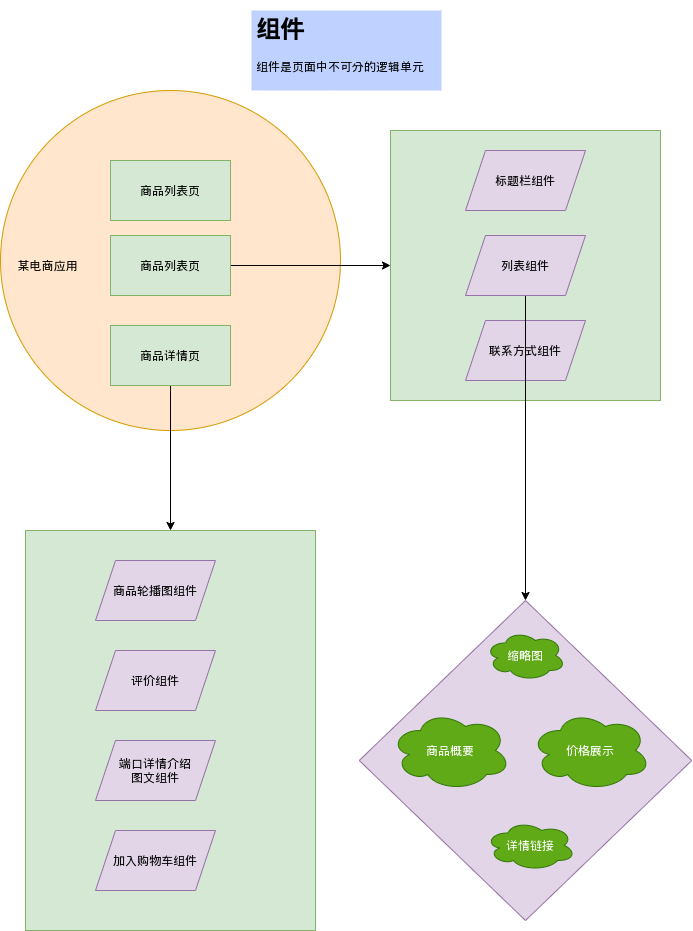

The diagram above was exported from draw.io. Its source (the exported page's mxGraphModel, read from the mxfile embedded in the PNG):
<mxGraphModel dx="1224" dy="679" grid="1" gridSize="10" guides="1" tooltips="1" connect="1" arrows="1" fold="1" page="1" pageScale="1" pageWidth="850" pageHeight="1100" math="0" shadow="0">
  <root>
    <mxCell id="0" />
    <mxCell id="1" parent="0" />
    <mxCell id="3" value="" style="ellipse;whiteSpace=wrap;html=1;aspect=fixed;fillColor=#ffe6cc;strokeColor=#d79b00;" vertex="1" parent="1">
      <mxGeometry x="79" y="90" width="340" height="340" as="geometry" />
    </mxCell>
    <mxCell id="23" style="edgeStyle=orthogonalEdgeStyle;rounded=0;orthogonalLoop=1;jettySize=auto;html=1;" edge="1" parent="1" source="4" target="19">
      <mxGeometry relative="1" as="geometry" />
    </mxCell>
    <mxCell id="4" value="商品列表页" style="rounded=0;whiteSpace=wrap;html=1;fillColor=#d5e8d4;strokeColor=#82b366;" vertex="1" parent="1">
      <mxGeometry x="189" y="235" width="120" height="60" as="geometry" />
    </mxCell>
    <mxCell id="26" style="edgeStyle=orthogonalEdgeStyle;rounded=0;orthogonalLoop=1;jettySize=auto;html=1;" edge="1" parent="1" source="7" target="24">
      <mxGeometry relative="1" as="geometry" />
    </mxCell>
    <mxCell id="7" value="商品详情页" style="rounded=0;whiteSpace=wrap;html=1;fillColor=#d5e8d4;strokeColor=#82b366;" vertex="1" parent="1">
      <mxGeometry x="189" y="325" width="120" height="60" as="geometry" />
    </mxCell>
    <mxCell id="19" value="" style="rounded=0;whiteSpace=wrap;html=1;fillColor=#d5e8d4;strokeColor=#82b366;" vertex="1" parent="1">
      <mxGeometry x="469" y="130" width="270" height="270" as="geometry" />
    </mxCell>
    <mxCell id="20" value="标题栏组件" style="shape=parallelogram;perimeter=parallelogramPerimeter;whiteSpace=wrap;html=1;fixedSize=1;fillColor=#e1d5e7;strokeColor=#9673a6;" vertex="1" parent="1">
      <mxGeometry x="544" y="150" width="120" height="60" as="geometry" />
    </mxCell>
    <mxCell id="21" value="联系方式组件" style="shape=parallelogram;perimeter=parallelogramPerimeter;whiteSpace=wrap;html=1;fixedSize=1;fillColor=#e1d5e7;strokeColor=#9673a6;" vertex="1" parent="1">
      <mxGeometry x="544" y="320" width="120" height="60" as="geometry" />
    </mxCell>
    <mxCell id="30" style="edgeStyle=orthogonalEdgeStyle;rounded=0;orthogonalLoop=1;jettySize=auto;html=1;" edge="1" parent="1" source="22">
      <mxGeometry relative="1" as="geometry">
        <mxPoint x="604" y="599.9999999999998" as="targetPoint" />
      </mxGeometry>
    </mxCell>
    <mxCell id="22" value="列表组件" style="shape=parallelogram;perimeter=parallelogramPerimeter;whiteSpace=wrap;html=1;fixedSize=1;fillColor=#e1d5e7;strokeColor=#9673a6;" vertex="1" parent="1">
      <mxGeometry x="544" y="235" width="120" height="60" as="geometry" />
    </mxCell>
    <mxCell id="24" value="" style="rounded=0;whiteSpace=wrap;html=1;fillColor=#d5e8d4;strokeColor=#82b366;" vertex="1" parent="1">
      <mxGeometry x="104" y="530" width="290" height="400" as="geometry" />
    </mxCell>
    <mxCell id="25" value="商品轮播图组件" style="shape=parallelogram;perimeter=parallelogramPerimeter;whiteSpace=wrap;html=1;fixedSize=1;fillColor=#e1d5e7;strokeColor=#9673a6;" vertex="1" parent="1">
      <mxGeometry x="174" y="560" width="120" height="60" as="geometry" />
    </mxCell>
    <mxCell id="27" value="评价组件" style="shape=parallelogram;perimeter=parallelogramPerimeter;whiteSpace=wrap;html=1;fixedSize=1;fillColor=#e1d5e7;strokeColor=#9673a6;" vertex="1" parent="1">
      <mxGeometry x="174" y="650" width="120" height="60" as="geometry" />
    </mxCell>
    <mxCell id="28" value="端口详情介绍&lt;br&gt;图文组件" style="shape=parallelogram;perimeter=parallelogramPerimeter;whiteSpace=wrap;html=1;fixedSize=1;fillColor=#e1d5e7;strokeColor=#9673a6;" vertex="1" parent="1">
      <mxGeometry x="174" y="740" width="120" height="60" as="geometry" />
    </mxCell>
    <mxCell id="29" value="加入购物车组件" style="shape=parallelogram;perimeter=parallelogramPerimeter;whiteSpace=wrap;html=1;fixedSize=1;fillColor=#e1d5e7;strokeColor=#9673a6;" vertex="1" parent="1">
      <mxGeometry x="174" y="830" width="120" height="60" as="geometry" />
    </mxCell>
    <mxCell id="31" value="" style="rhombus;whiteSpace=wrap;html=1;fillColor=#e1d5e7;strokeColor=#9673a6;" vertex="1" parent="1">
      <mxGeometry x="437.75" y="600" width="332.5" height="320" as="geometry" />
    </mxCell>
    <mxCell id="33" value="缩略图" style="ellipse;shape=cloud;whiteSpace=wrap;html=1;fillColor=#60a917;strokeColor=#2D7600;fontColor=#ffffff;" vertex="1" parent="1">
      <mxGeometry x="564" y="630" width="80" height="50" as="geometry" />
    </mxCell>
    <mxCell id="34" value="商品概要" style="ellipse;shape=cloud;whiteSpace=wrap;html=1;fillColor=#60a917;strokeColor=#2D7600;fontColor=#ffffff;" vertex="1" parent="1">
      <mxGeometry x="469" y="710" width="120" height="80" as="geometry" />
    </mxCell>
    <mxCell id="35" value="价格展示" style="ellipse;shape=cloud;whiteSpace=wrap;html=1;fillColor=#60a917;strokeColor=#2D7600;fontColor=#ffffff;" vertex="1" parent="1">
      <mxGeometry x="609" y="710" width="120" height="80" as="geometry" />
    </mxCell>
    <mxCell id="36" value="详情链接" style="ellipse;shape=cloud;whiteSpace=wrap;html=1;fillColor=#60a917;strokeColor=#2D7600;fontColor=#ffffff;" vertex="1" parent="1">
      <mxGeometry x="564" y="820" width="90" height="50" as="geometry" />
    </mxCell>
    <mxCell id="37" value="商品列表页" style="rounded=0;whiteSpace=wrap;html=1;fillColor=#d5e8d4;strokeColor=#82b366;" vertex="1" parent="1">
      <mxGeometry x="189" y="160" width="120" height="60" as="geometry" />
    </mxCell>
    <mxCell id="38" value="某电商应用" style="text;html=1;strokeColor=none;fillColor=none;align=center;verticalAlign=middle;whiteSpace=wrap;rounded=0;" vertex="1" parent="1">
      <mxGeometry x="89" y="247.5" width="75" height="35" as="geometry" />
    </mxCell>
    <mxCell id="39" value="&lt;h1&gt;组件&lt;/h1&gt;&lt;p&gt;组件是页面中不可分的逻辑单元&lt;/p&gt;" style="text;html=1;spacing=5;spacingTop=-20;whiteSpace=wrap;overflow=hidden;rounded=0;fillColor=#BFD2FF;" vertex="1" parent="1">
      <mxGeometry x="330" y="10" width="190" height="80" as="geometry" />
    </mxCell>
  </root>
</mxGraphModel>